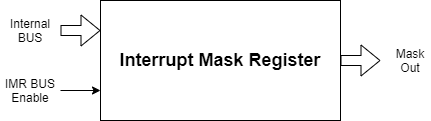

The diagram above was exported from draw.io. Its source (the exported page's mxGraphModel, read from the mxfile embedded in the PNG):
<mxGraphModel dx="1024" dy="592" grid="1" gridSize="10" guides="1" tooltips="1" connect="1" arrows="1" fold="1" page="1" pageScale="1" pageWidth="827" pageHeight="1169" math="0" shadow="0">
  <root>
    <mxCell id="0" />
    <mxCell id="1" parent="0" />
    <mxCell id="NoaIfZOmjHYtZ1hTsEHP-1" value="&lt;span style=&quot;font-size: 18px&quot;&gt;&lt;b&gt;Interrupt Mask Register&lt;/b&gt;&lt;/span&gt;" style="rounded=0;whiteSpace=wrap;html=1;" parent="1" vertex="1">
      <mxGeometry x="240" y="160" width="240" height="120" as="geometry" />
    </mxCell>
    <mxCell id="Fu1asgVXFodryqLJuwpN-1" value="" style="shape=flexArrow;endArrow=classic;html=1;entryX=0;entryY=0.25;entryDx=0;entryDy=0;" parent="1" target="NoaIfZOmjHYtZ1hTsEHP-1" edge="1">
      <mxGeometry width="50" height="50" relative="1" as="geometry">
        <mxPoint x="200" y="190" as="sourcePoint" />
        <mxPoint x="440" y="290" as="targetPoint" />
      </mxGeometry>
    </mxCell>
    <mxCell id="Fu1asgVXFodryqLJuwpN-2" value="Internal BUS" style="text;html=1;strokeColor=none;fillColor=none;align=center;verticalAlign=middle;whiteSpace=wrap;rounded=0;" parent="1" vertex="1">
      <mxGeometry x="150" y="180" width="40" height="20" as="geometry" />
    </mxCell>
    <mxCell id="Fu1asgVXFodryqLJuwpN-3" value="" style="endArrow=classic;html=1;entryX=0;entryY=0.75;entryDx=0;entryDy=0;" parent="1" target="NoaIfZOmjHYtZ1hTsEHP-1" edge="1">
      <mxGeometry width="50" height="50" relative="1" as="geometry">
        <mxPoint x="200" y="250" as="sourcePoint" />
        <mxPoint x="150" y="340" as="targetPoint" />
      </mxGeometry>
    </mxCell>
    <mxCell id="Fu1asgVXFodryqLJuwpN-4" value="IMR BUS Enable" style="text;html=1;strokeColor=none;fillColor=none;align=center;verticalAlign=middle;whiteSpace=wrap;rounded=0;" parent="1" vertex="1">
      <mxGeometry x="140" y="240" width="60" height="20" as="geometry" />
    </mxCell>
    <mxCell id="Fu1asgVXFodryqLJuwpN-5" value="" style="shape=flexArrow;endArrow=classic;html=1;exitX=1;exitY=0.5;exitDx=0;exitDy=0;" parent="1" source="NoaIfZOmjHYtZ1hTsEHP-1" edge="1">
      <mxGeometry width="50" height="50" relative="1" as="geometry">
        <mxPoint x="390" y="320" as="sourcePoint" />
        <mxPoint x="520" y="220" as="targetPoint" />
      </mxGeometry>
    </mxCell>
    <mxCell id="Fu1asgVXFodryqLJuwpN-6" value="Mask Out" style="text;html=1;strokeColor=none;fillColor=none;align=center;verticalAlign=middle;whiteSpace=wrap;rounded=0;" parent="1" vertex="1">
      <mxGeometry x="530" y="210" width="40" height="20" as="geometry" />
    </mxCell>
  </root>
</mxGraphModel>